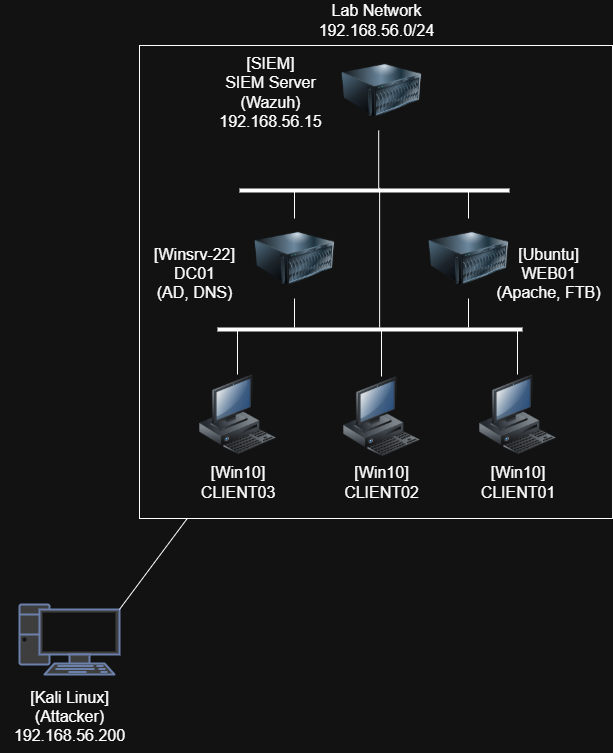

The diagram above was exported from draw.io. Its source (the exported page's mxGraphModel, read from the mxfile embedded in the PNG):
<mxGraphModel dx="672" dy="1220" grid="0" gridSize="10" guides="1" tooltips="1" connect="1" arrows="1" fold="1" page="0" pageScale="1" pageWidth="827" pageHeight="1169" math="0" shadow="0">
  <root>
    <mxCell id="0" />
    <mxCell id="1" parent="0" />
    <mxCell id="9lciX5kP_bon8D8W5e7V-13" value="" style="whiteSpace=wrap;html=1;aspect=fixed;" vertex="1" parent="1">
      <mxGeometry x="295" y="-150" width="473" height="473" as="geometry" />
    </mxCell>
    <mxCell id="9lciX5kP_bon8D8W5e7V-23" style="edgeStyle=none;curved=1;rounded=0;orthogonalLoop=1;jettySize=auto;html=1;exitX=0.5;exitY=0;exitDx=0;exitDy=0;fontSize=12;startSize=8;endSize=8;endArrow=none;endFill=0;" edge="1" parent="1" source="9lciX5kP_bon8D8W5e7V-1" target="9lciX5kP_bon8D8W5e7V-21">
      <mxGeometry relative="1" as="geometry" />
    </mxCell>
    <mxCell id="9lciX5kP_bon8D8W5e7V-32" style="edgeStyle=none;curved=1;rounded=0;orthogonalLoop=1;jettySize=auto;html=1;exitX=0.5;exitY=1;exitDx=0;exitDy=0;fontSize=12;startSize=8;endSize=8;endArrow=none;endFill=0;" edge="1" parent="1" source="9lciX5kP_bon8D8W5e7V-1" target="9lciX5kP_bon8D8W5e7V-20">
      <mxGeometry relative="1" as="geometry" />
    </mxCell>
    <mxCell id="9lciX5kP_bon8D8W5e7V-1" value="" style="image;html=1;image=img/lib/clip_art/computers/Server_128x128.png" vertex="1" parent="1">
      <mxGeometry x="410" y="23" width="80" height="80" as="geometry" />
    </mxCell>
    <mxCell id="9lciX5kP_bon8D8W5e7V-22" style="edgeStyle=none;curved=1;rounded=0;orthogonalLoop=1;jettySize=auto;html=1;exitX=0.5;exitY=0;exitDx=0;exitDy=0;fontSize=12;startSize=8;endSize=8;endArrow=none;endFill=0;" edge="1" parent="1" source="9lciX5kP_bon8D8W5e7V-2" target="9lciX5kP_bon8D8W5e7V-21">
      <mxGeometry relative="1" as="geometry" />
    </mxCell>
    <mxCell id="9lciX5kP_bon8D8W5e7V-31" style="edgeStyle=none;curved=1;rounded=0;orthogonalLoop=1;jettySize=auto;html=1;exitX=0.5;exitY=1;exitDx=0;exitDy=0;fontSize=12;startSize=8;endSize=8;endArrow=none;endFill=0;" edge="1" parent="1" source="9lciX5kP_bon8D8W5e7V-2" target="9lciX5kP_bon8D8W5e7V-20">
      <mxGeometry relative="1" as="geometry" />
    </mxCell>
    <mxCell id="9lciX5kP_bon8D8W5e7V-2" value="" style="image;html=1;image=img/lib/clip_art/computers/Server_128x128.png" vertex="1" parent="1">
      <mxGeometry x="584" y="23" width="80" height="80" as="geometry" />
    </mxCell>
    <mxCell id="9lciX5kP_bon8D8W5e7V-4" value="" style="image;html=1;image=img/lib/clip_art/computers/Server_128x128.png" vertex="1" parent="1">
      <mxGeometry x="497" y="-145" width="80" height="80" as="geometry" />
    </mxCell>
    <UserObject label="" id="9lciX5kP_bon8D8W5e7V-29">
      <mxCell style="rounded=0;orthogonalLoop=1;jettySize=auto;html=1;exitX=0.5;exitY=0;exitDx=0;exitDy=0;fontSize=12;elbow=vertical;endArrow=none;endFill=0;" edge="1" parent="1" source="9lciX5kP_bon8D8W5e7V-5" target="9lciX5kP_bon8D8W5e7V-20">
        <mxGeometry relative="1" as="geometry" />
      </mxCell>
    </UserObject>
    <mxCell id="9lciX5kP_bon8D8W5e7V-5" value="" style="image;html=1;image=img/lib/clip_art/computers/Workstation_128x128.png" vertex="1" parent="1">
      <mxGeometry x="497" y="181" width="80" height="80" as="geometry" />
    </mxCell>
    <mxCell id="9lciX5kP_bon8D8W5e7V-27" style="edgeStyle=none;curved=1;rounded=0;orthogonalLoop=1;jettySize=auto;html=1;exitX=0.5;exitY=0;exitDx=0;exitDy=0;fontSize=12;startSize=8;endSize=8;endArrow=none;endFill=0;" edge="1" parent="1" source="9lciX5kP_bon8D8W5e7V-7" target="9lciX5kP_bon8D8W5e7V-20">
      <mxGeometry relative="1" as="geometry" />
    </mxCell>
    <mxCell id="9lciX5kP_bon8D8W5e7V-7" value="" style="image;html=1;image=img/lib/clip_art/computers/Workstation_128x128.png" vertex="1" parent="1">
      <mxGeometry x="633" y="179" width="80" height="80" as="geometry" />
    </mxCell>
    <mxCell id="9lciX5kP_bon8D8W5e7V-25" style="edgeStyle=none;curved=1;rounded=0;orthogonalLoop=1;jettySize=auto;html=1;fontSize=12;startSize=8;endSize=8;endArrow=none;endFill=0;" edge="1" parent="1" source="9lciX5kP_bon8D8W5e7V-8" target="9lciX5kP_bon8D8W5e7V-20">
      <mxGeometry relative="1" as="geometry" />
    </mxCell>
    <mxCell id="9lciX5kP_bon8D8W5e7V-8" value="" style="image;html=1;image=img/lib/clip_art/computers/Workstation_128x128.png" vertex="1" parent="1">
      <mxGeometry x="353" y="179" width="80" height="80" as="geometry" />
    </mxCell>
    <mxCell id="9lciX5kP_bon8D8W5e7V-14" value="" style="fontColor=#0066CC;verticalAlign=top;verticalLabelPosition=bottom;labelPosition=center;align=center;html=1;outlineConnect=0;fillColor=#CCCCCC;strokeColor=#6881B3;gradientColor=none;gradientDirection=north;strokeWidth=2;shape=mxgraph.networks.pc;" vertex="1" parent="1">
      <mxGeometry x="175" y="409" width="100" height="70" as="geometry" />
    </mxCell>
    <mxCell id="9lciX5kP_bon8D8W5e7V-20" value="" style="line;strokeWidth=4;html=1;perimeter=backbonePerimeter;points=[];outlineConnect=0;" vertex="1" parent="1">
      <mxGeometry x="373" y="129" width="305" height="10" as="geometry" />
    </mxCell>
    <mxCell id="9lciX5kP_bon8D8W5e7V-24" value="" style="edgeStyle=none;curved=1;rounded=0;orthogonalLoop=1;jettySize=auto;html=1;fontSize=12;startSize=8;endSize=8;endArrow=none;endFill=0;" edge="1" parent="1" source="9lciX5kP_bon8D8W5e7V-21" target="9lciX5kP_bon8D8W5e7V-4">
      <mxGeometry relative="1" as="geometry" />
    </mxCell>
    <mxCell id="9lciX5kP_bon8D8W5e7V-33" style="edgeStyle=none;curved=1;rounded=0;orthogonalLoop=1;jettySize=auto;html=1;fontSize=12;startSize=8;endSize=8;endArrow=none;endFill=0;exitX=0.519;exitY=0.24;exitDx=0;exitDy=0;exitPerimeter=0;" edge="1" parent="1" source="9lciX5kP_bon8D8W5e7V-21" target="9lciX5kP_bon8D8W5e7V-20">
      <mxGeometry relative="1" as="geometry">
        <mxPoint x="536" y="-16" as="sourcePoint" />
        <mxPoint x="535" y="127" as="targetPoint" />
      </mxGeometry>
    </mxCell>
    <mxCell id="9lciX5kP_bon8D8W5e7V-21" value="" style="line;strokeWidth=4;html=1;perimeter=backbonePerimeter;points=[];outlineConnect=0;" vertex="1" parent="1">
      <mxGeometry x="395" y="-10" width="270" height="10" as="geometry" />
    </mxCell>
    <mxCell id="9lciX5kP_bon8D8W5e7V-34" style="edgeStyle=none;curved=1;rounded=0;orthogonalLoop=1;jettySize=auto;html=1;exitX=1;exitY=0.07;exitDx=0;exitDy=0;exitPerimeter=0;entryX=0.101;entryY=1;entryDx=0;entryDy=0;entryPerimeter=0;fontSize=12;startSize=8;endSize=8;endArrow=none;endFill=0;" edge="1" parent="1" source="9lciX5kP_bon8D8W5e7V-14" target="9lciX5kP_bon8D8W5e7V-13">
      <mxGeometry relative="1" as="geometry" />
    </mxCell>
    <mxCell id="9lciX5kP_bon8D8W5e7V-35" value="&lt;div&gt;[Win10]&lt;/div&gt;CLIENT03" style="text;strokeColor=none;fillColor=none;html=1;align=center;verticalAlign=middle;whiteSpace=wrap;rounded=0;fontSize=16;" vertex="1" parent="1">
      <mxGeometry x="342.75" y="264" width="100.5" height="44" as="geometry" />
    </mxCell>
    <mxCell id="9lciX5kP_bon8D8W5e7V-36" value="&lt;div&gt;[Win10]&lt;/div&gt;CLIENT02" style="text;strokeColor=none;fillColor=none;html=1;align=center;verticalAlign=middle;whiteSpace=wrap;rounded=0;fontSize=16;" vertex="1" parent="1">
      <mxGeometry x="486.25" y="264" width="101.5" height="44" as="geometry" />
    </mxCell>
    <mxCell id="9lciX5kP_bon8D8W5e7V-37" value="&lt;div&gt;[Win10]&lt;/div&gt;CLIENT01" style="text;strokeColor=none;fillColor=none;html=1;align=center;verticalAlign=middle;whiteSpace=wrap;rounded=0;fontSize=16;" vertex="1" parent="1">
      <mxGeometry x="623.75" y="266" width="98.5" height="40" as="geometry" />
    </mxCell>
    <mxCell id="9lciX5kP_bon8D8W5e7V-38" value="[Ubuntu]&lt;div&gt;WEB01&lt;/div&gt;&lt;div&gt;(Apache, FTB)&lt;/div&gt;" style="text;strokeColor=none;fillColor=none;html=1;align=center;verticalAlign=middle;whiteSpace=wrap;rounded=0;fontSize=16;" vertex="1" parent="1">
      <mxGeometry x="644" y="31" width="120" height="91" as="geometry" />
    </mxCell>
    <mxCell id="9lciX5kP_bon8D8W5e7V-39" value="[Winsrv-22]&lt;div&gt;DC01&lt;/div&gt;&lt;div&gt;(AD, DNS)&lt;/div&gt;" style="text;strokeColor=none;fillColor=none;html=1;align=center;verticalAlign=middle;whiteSpace=wrap;rounded=0;fontSize=16;" vertex="1" parent="1">
      <mxGeometry x="290" y="31" width="120" height="91" as="geometry" />
    </mxCell>
    <mxCell id="9lciX5kP_bon8D8W5e7V-40" value="[SIEM]&lt;div&gt;SIEM Server&lt;/div&gt;&lt;div&gt;(Wazuh)&lt;/div&gt;&lt;div&gt;192.168.56.15&lt;/div&gt;" style="text;strokeColor=none;fillColor=none;html=1;align=center;verticalAlign=middle;whiteSpace=wrap;rounded=0;fontSize=16;" vertex="1" parent="1">
      <mxGeometry x="366.25" y="-150" width="120" height="91" as="geometry" />
    </mxCell>
    <mxCell id="9lciX5kP_bon8D8W5e7V-41" value="Lab Network&lt;div&gt;192.168.56.0/24&lt;/div&gt;" style="text;strokeColor=none;fillColor=none;html=1;align=center;verticalAlign=middle;whiteSpace=wrap;rounded=0;fontSize=16;" vertex="1" parent="1">
      <mxGeometry x="437.5" y="-195" width="188" height="38" as="geometry" />
    </mxCell>
    <mxCell id="9lciX5kP_bon8D8W5e7V-42" value="[Kali Linux]&lt;div&gt;(Attacker)&lt;/div&gt;&lt;div&gt;192.168.56.200&lt;/div&gt;" style="text;strokeColor=none;fillColor=none;html=1;align=center;verticalAlign=middle;whiteSpace=wrap;rounded=0;fontSize=16;" vertex="1" parent="1">
      <mxGeometry x="156" y="481" width="138" height="77" as="geometry" />
    </mxCell>
  </root>
</mxGraphModel>